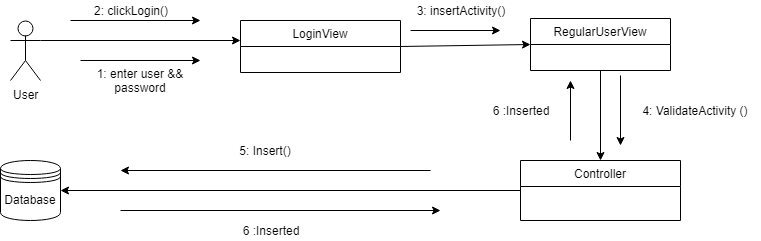

The diagram above was exported from draw.io. Its source (the exported page's mxGraphModel, read from the mxfile embedded in the PNG):
<mxGraphModel dx="1394" dy="747" grid="1" gridSize="10" guides="1" tooltips="1" connect="1" arrows="1" fold="1" page="1" pageScale="1" pageWidth="1654" pageHeight="2336" math="0" shadow="0">
  <root>
    <mxCell id="0" />
    <mxCell id="1" parent="0" />
    <mxCell id="_04ZWQgQycDgeU3S589m-2" value="User" style="shape=umlActor;verticalLabelPosition=bottom;labelBackgroundColor=#ffffff;verticalAlign=top;html=1;outlineConnect=0;" vertex="1" parent="1">
      <mxGeometry x="410" y="200" width="30" height="60" as="geometry" />
    </mxCell>
    <mxCell id="_04ZWQgQycDgeU3S589m-3" value="" style="endArrow=classic;html=1;exitX=1;exitY=0.3333333333333333;exitDx=0;exitDy=0;exitPerimeter=0;" edge="1" parent="1" source="_04ZWQgQycDgeU3S589m-2">
      <mxGeometry width="50" height="50" relative="1" as="geometry">
        <mxPoint x="410" y="350" as="sourcePoint" />
        <mxPoint x="640" y="220" as="targetPoint" />
      </mxGeometry>
    </mxCell>
    <mxCell id="_04ZWQgQycDgeU3S589m-5" value="LoginView" style="swimlane;fontStyle=0;childLayout=stackLayout;horizontal=1;startSize=26;fillColor=none;horizontalStack=0;resizeParent=1;resizeParentMax=0;resizeLast=0;collapsible=1;marginBottom=0;" vertex="1" parent="1">
      <mxGeometry x="640" y="200" width="160" height="52" as="geometry" />
    </mxCell>
    <mxCell id="_04ZWQgQycDgeU3S589m-9" value="Controller" style="swimlane;fontStyle=0;childLayout=stackLayout;horizontal=1;startSize=26;fillColor=none;horizontalStack=0;resizeParent=1;resizeParentMax=0;resizeLast=0;collapsible=1;marginBottom=0;" vertex="1" parent="1">
      <mxGeometry x="920" y="340" width="160" height="60" as="geometry" />
    </mxCell>
    <mxCell id="_04ZWQgQycDgeU3S589m-13" value="Database" style="shape=datastore;whiteSpace=wrap;html=1;" vertex="1" parent="1">
      <mxGeometry x="400" y="340" width="60" height="60" as="geometry" />
    </mxCell>
    <mxCell id="_04ZWQgQycDgeU3S589m-14" value="" style="endArrow=classic;html=1;exitX=0.5;exitY=1;exitDx=0;exitDy=0;entryX=0.5;entryY=0;entryDx=0;entryDy=0;" edge="1" parent="1" source="_04ZWQgQycDgeU3S589m-41" target="_04ZWQgQycDgeU3S589m-9">
      <mxGeometry width="50" height="50" relative="1" as="geometry">
        <mxPoint x="400" y="470" as="sourcePoint" />
        <mxPoint x="450" y="420" as="targetPoint" />
      </mxGeometry>
    </mxCell>
    <mxCell id="_04ZWQgQycDgeU3S589m-15" value="" style="endArrow=classic;html=1;exitX=0;exitY=0.5;exitDx=0;exitDy=0;entryX=1;entryY=0.5;entryDx=0;entryDy=0;" edge="1" parent="1" source="_04ZWQgQycDgeU3S589m-9" target="_04ZWQgQycDgeU3S589m-13">
      <mxGeometry width="50" height="50" relative="1" as="geometry">
        <mxPoint x="400" y="470" as="sourcePoint" />
        <mxPoint x="450" y="420" as="targetPoint" />
      </mxGeometry>
    </mxCell>
    <mxCell id="_04ZWQgQycDgeU3S589m-16" value="" style="endArrow=classic;html=1;" edge="1" parent="1">
      <mxGeometry width="50" height="50" relative="1" as="geometry">
        <mxPoint x="470" y="200" as="sourcePoint" />
        <mxPoint x="600" y="200" as="targetPoint" />
      </mxGeometry>
    </mxCell>
    <mxCell id="_04ZWQgQycDgeU3S589m-19" value="2: clickLogin()" style="text;html=1;strokeColor=none;fillColor=none;align=center;verticalAlign=middle;whiteSpace=wrap;rounded=0;" vertex="1" parent="1">
      <mxGeometry x="480" y="180" width="100" height="20" as="geometry" />
    </mxCell>
    <mxCell id="_04ZWQgQycDgeU3S589m-20" value="" style="endArrow=classic;html=1;" edge="1" parent="1">
      <mxGeometry width="50" height="50" relative="1" as="geometry">
        <mxPoint x="480" y="240" as="sourcePoint" />
        <mxPoint x="600" y="240" as="targetPoint" />
      </mxGeometry>
    </mxCell>
    <mxCell id="_04ZWQgQycDgeU3S589m-21" value="1: enter user &amp;amp;&amp;amp; password" style="text;html=1;strokeColor=none;fillColor=none;align=center;verticalAlign=middle;whiteSpace=wrap;rounded=0;" vertex="1" parent="1">
      <mxGeometry x="490" y="250" width="100" height="20" as="geometry" />
    </mxCell>
    <mxCell id="_04ZWQgQycDgeU3S589m-24" value="" style="endArrow=classic;html=1;" edge="1" parent="1">
      <mxGeometry width="50" height="50" relative="1" as="geometry">
        <mxPoint x="1020" y="255" as="sourcePoint" />
        <mxPoint x="1020" y="325" as="targetPoint" />
      </mxGeometry>
    </mxCell>
    <mxCell id="_04ZWQgQycDgeU3S589m-33" value="" style="endArrow=classic;html=1;" edge="1" parent="1">
      <mxGeometry width="50" height="50" relative="1" as="geometry">
        <mxPoint x="970" y="320" as="sourcePoint" />
        <mxPoint x="970" y="260" as="targetPoint" />
      </mxGeometry>
    </mxCell>
    <mxCell id="_04ZWQgQycDgeU3S589m-41" value="RegularUserView" style="swimlane;fontStyle=0;childLayout=stackLayout;horizontal=1;startSize=26;fillColor=none;horizontalStack=0;resizeParent=1;resizeParentMax=0;resizeLast=0;collapsible=1;marginBottom=0;" vertex="1" parent="1">
      <mxGeometry x="930" y="198" width="140" height="52" as="geometry" />
    </mxCell>
    <mxCell id="_04ZWQgQycDgeU3S589m-45" value="" style="endArrow=classic;html=1;exitX=1;exitY=0.5;exitDx=0;exitDy=0;entryX=0;entryY=0.5;entryDx=0;entryDy=0;" edge="1" parent="1" source="_04ZWQgQycDgeU3S589m-5" target="_04ZWQgQycDgeU3S589m-41">
      <mxGeometry width="50" height="50" relative="1" as="geometry">
        <mxPoint x="810" y="240" as="sourcePoint" />
        <mxPoint x="450" y="420" as="targetPoint" />
      </mxGeometry>
    </mxCell>
    <mxCell id="_04ZWQgQycDgeU3S589m-46" value="" style="endArrow=classic;html=1;" edge="1" parent="1">
      <mxGeometry width="50" height="50" relative="1" as="geometry">
        <mxPoint x="810" y="210" as="sourcePoint" />
        <mxPoint x="900" y="210" as="targetPoint" />
      </mxGeometry>
    </mxCell>
    <mxCell id="_04ZWQgQycDgeU3S589m-50" value="3: insertActivity()" style="text;html=1;strokeColor=none;fillColor=none;align=center;verticalAlign=middle;whiteSpace=wrap;rounded=0;" vertex="1" parent="1">
      <mxGeometry x="810" y="180" width="100" height="20" as="geometry" />
    </mxCell>
    <mxCell id="_04ZWQgQycDgeU3S589m-51" value="4: ValidateActivity ()" style="text;html=1;strokeColor=none;fillColor=none;align=center;verticalAlign=middle;whiteSpace=wrap;rounded=0;" vertex="1" parent="1">
      <mxGeometry x="1030" y="280" width="130" height="20" as="geometry" />
    </mxCell>
    <mxCell id="_04ZWQgQycDgeU3S589m-52" value="" style="endArrow=classic;html=1;" edge="1" parent="1">
      <mxGeometry width="50" height="50" relative="1" as="geometry">
        <mxPoint x="830" y="350" as="sourcePoint" />
        <mxPoint x="520" y="350" as="targetPoint" />
      </mxGeometry>
    </mxCell>
    <mxCell id="_04ZWQgQycDgeU3S589m-53" value="5: Insert()" style="text;html=1;strokeColor=none;fillColor=none;align=center;verticalAlign=middle;whiteSpace=wrap;rounded=0;" vertex="1" parent="1">
      <mxGeometry x="620" y="320" width="90" height="20" as="geometry" />
    </mxCell>
    <mxCell id="_04ZWQgQycDgeU3S589m-54" value="6 :Inserted" style="text;html=1;strokeColor=none;fillColor=none;align=center;verticalAlign=middle;whiteSpace=wrap;rounded=0;" vertex="1" parent="1">
      <mxGeometry x="630" y="400" width="80" height="20" as="geometry" />
    </mxCell>
    <mxCell id="_04ZWQgQycDgeU3S589m-55" value="" style="endArrow=classic;html=1;" edge="1" parent="1">
      <mxGeometry width="50" height="50" relative="1" as="geometry">
        <mxPoint x="520" y="390" as="sourcePoint" />
        <mxPoint x="840" y="390" as="targetPoint" />
      </mxGeometry>
    </mxCell>
    <mxCell id="_04ZWQgQycDgeU3S589m-56" value="6 :Inserted" style="text;html=1;strokeColor=none;fillColor=none;align=center;verticalAlign=middle;whiteSpace=wrap;rounded=0;" vertex="1" parent="1">
      <mxGeometry x="880" y="280" width="80" height="20" as="geometry" />
    </mxCell>
  </root>
</mxGraphModel>